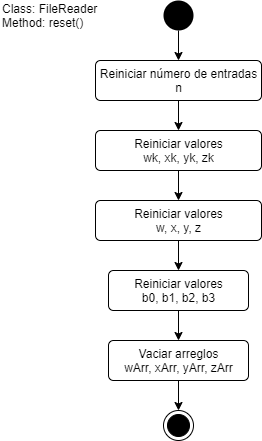

The diagram above was exported from draw.io. Its source (the exported page's mxGraphModel, read from the mxfile embedded in the PNG):
<mxGraphModel dx="868" dy="450" grid="1" gridSize="10" guides="1" tooltips="1" connect="1" arrows="1" fold="1" page="1" pageScale="1" pageWidth="827" pageHeight="1169" math="0" shadow="0">
  <root>
    <mxCell id="0" />
    <mxCell id="1" parent="0" />
    <mxCell id="ha2CzjFwmh7QmSnO8cjW-10" style="edgeStyle=orthogonalEdgeStyle;rounded=0;orthogonalLoop=1;jettySize=auto;html=1;exitX=0.5;exitY=1;exitDx=0;exitDy=0;entryX=0.5;entryY=0;entryDx=0;entryDy=0;" parent="1" source="ha2CzjFwmh7QmSnO8cjW-1" target="ha2CzjFwmh7QmSnO8cjW-4" edge="1">
      <mxGeometry relative="1" as="geometry">
        <mxPoint x="414" y="80" as="targetPoint" />
      </mxGeometry>
    </mxCell>
    <mxCell id="ha2CzjFwmh7QmSnO8cjW-1" value="" style="ellipse;fillColor=#000000;strokeColor=none;" parent="1" vertex="1">
      <mxGeometry x="399" y="10" width="30" height="30" as="geometry" />
    </mxCell>
    <mxCell id="GfYLE7Pt9F3E0YfHkucx-4" style="edgeStyle=orthogonalEdgeStyle;rounded=0;orthogonalLoop=1;jettySize=auto;html=1;entryX=0.5;entryY=0;entryDx=0;entryDy=0;" edge="1" parent="1" source="ha2CzjFwmh7QmSnO8cjW-4" target="GfYLE7Pt9F3E0YfHkucx-1">
      <mxGeometry relative="1" as="geometry" />
    </mxCell>
    <mxCell id="ha2CzjFwmh7QmSnO8cjW-4" value="Reiniciar número de entradas&lt;br&gt;n" style="html=1;align=center;verticalAlign=top;rounded=1;absoluteArcSize=1;arcSize=10;dashed=0;" parent="1" vertex="1">
      <mxGeometry x="331" y="70" width="166" height="40" as="geometry" />
    </mxCell>
    <mxCell id="GfYLE7Pt9F3E0YfHkucx-8" style="edgeStyle=orthogonalEdgeStyle;rounded=0;orthogonalLoop=1;jettySize=auto;html=1;exitX=0.5;exitY=1;exitDx=0;exitDy=0;entryX=0.5;entryY=0;entryDx=0;entryDy=0;" edge="1" parent="1" source="ha2CzjFwmh7QmSnO8cjW-8" target="ha2CzjFwmh7QmSnO8cjW-9">
      <mxGeometry relative="1" as="geometry" />
    </mxCell>
    <mxCell id="ha2CzjFwmh7QmSnO8cjW-8" value="Vaciar arreglos&lt;br&gt;wArr, xArr, yArr, zArr" style="html=1;align=center;verticalAlign=top;rounded=1;absoluteArcSize=1;arcSize=10;dashed=0;" parent="1" vertex="1">
      <mxGeometry x="344" y="350" width="140" height="40" as="geometry" />
    </mxCell>
    <mxCell id="ha2CzjFwmh7QmSnO8cjW-9" value="" style="ellipse;html=1;shape=endState;fillColor=#000000;strokeColor=#000000;" parent="1" vertex="1">
      <mxGeometry x="399" y="420" width="30" height="30" as="geometry" />
    </mxCell>
    <mxCell id="ha2CzjFwmh7QmSnO8cjW-17" value="Class: FileReader&lt;br&gt;Method: reset()" style="text;html=1;strokeColor=none;fillColor=none;align=left;verticalAlign=middle;whiteSpace=wrap;rounded=0;" parent="1" vertex="1">
      <mxGeometry x="236" y="15" width="100" height="20" as="geometry" />
    </mxCell>
    <mxCell id="GfYLE7Pt9F3E0YfHkucx-5" style="edgeStyle=orthogonalEdgeStyle;rounded=0;orthogonalLoop=1;jettySize=auto;html=1;" edge="1" parent="1" source="GfYLE7Pt9F3E0YfHkucx-1" target="GfYLE7Pt9F3E0YfHkucx-2">
      <mxGeometry relative="1" as="geometry" />
    </mxCell>
    <mxCell id="GfYLE7Pt9F3E0YfHkucx-1" value="Reiniciar valores&lt;br&gt;wk, xk, yk, zk" style="html=1;align=center;verticalAlign=top;rounded=1;absoluteArcSize=1;arcSize=10;dashed=0;" vertex="1" parent="1">
      <mxGeometry x="331" y="140" width="166" height="40" as="geometry" />
    </mxCell>
    <mxCell id="GfYLE7Pt9F3E0YfHkucx-6" style="edgeStyle=orthogonalEdgeStyle;rounded=0;orthogonalLoop=1;jettySize=auto;html=1;entryX=0.5;entryY=0;entryDx=0;entryDy=0;" edge="1" parent="1" source="GfYLE7Pt9F3E0YfHkucx-2" target="GfYLE7Pt9F3E0YfHkucx-3">
      <mxGeometry relative="1" as="geometry" />
    </mxCell>
    <mxCell id="GfYLE7Pt9F3E0YfHkucx-2" value="Reiniciar valores&lt;br&gt;w, x, y, z" style="html=1;align=center;verticalAlign=top;rounded=1;absoluteArcSize=1;arcSize=10;dashed=0;" vertex="1" parent="1">
      <mxGeometry x="331" y="210" width="166" height="40" as="geometry" />
    </mxCell>
    <mxCell id="GfYLE7Pt9F3E0YfHkucx-7" style="edgeStyle=orthogonalEdgeStyle;rounded=0;orthogonalLoop=1;jettySize=auto;html=1;entryX=0.5;entryY=0;entryDx=0;entryDy=0;" edge="1" parent="1" source="GfYLE7Pt9F3E0YfHkucx-3" target="ha2CzjFwmh7QmSnO8cjW-8">
      <mxGeometry relative="1" as="geometry" />
    </mxCell>
    <mxCell id="GfYLE7Pt9F3E0YfHkucx-3" value="Reiniciar valores&lt;br&gt;b0, b1, b2, b3" style="html=1;align=center;verticalAlign=top;rounded=1;absoluteArcSize=1;arcSize=10;dashed=0;" vertex="1" parent="1">
      <mxGeometry x="344" y="280" width="140" height="40" as="geometry" />
    </mxCell>
  </root>
</mxGraphModel>